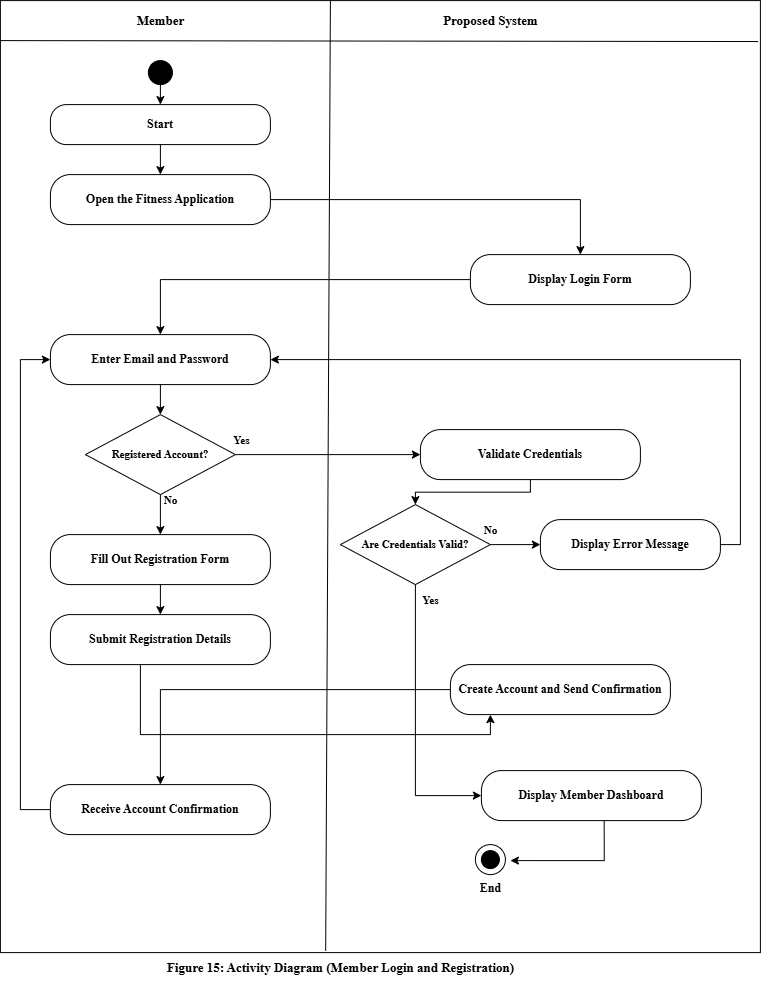

The diagram above was exported from draw.io. Its source (the exported page's mxGraphModel, read from the mxfile embedded in the PNG):
<mxGraphModel dx="1323" dy="923" grid="1" gridSize="10" guides="1" tooltips="1" connect="1" arrows="1" fold="1" page="1" pageScale="1" pageWidth="720" pageHeight="1027" math="0" shadow="0">
  <root>
    <mxCell id="0" />
    <mxCell id="1" parent="0" />
    <mxCell id="pool" parent="1" style="rounded=0;whiteSpace=wrap;html=1;fillColor=none;strokeColor=#000000;" value="" vertex="1">
      <mxGeometry height="952" width="760" x="30" y="20" as="geometry" />
    </mxCell>
    <mxCell id="ini" parent="1" style="ellipse;whiteSpace=wrap;html=1;fillColor=#000000;strokeColor=#000000;" value="" vertex="1">
      <mxGeometry height="24" width="24" x="178" y="80" as="geometry" />
    </mxCell>
    <mxCell id="s0" parent="1" style="rounded=1;whiteSpace=wrap;html=1;arcSize=40;fillColor=#FFFFFF;strokeColor=#000000;fontFamily=Times New Roman;fontSize=12;fontStyle=1;" value="Start" vertex="1">
      <mxGeometry height="40" width="220" x="80" y="124" as="geometry" />
    </mxCell>
    <mxCell id="a1" parent="1" style="rounded=1;whiteSpace=wrap;html=1;arcSize=40;fillColor=#FFFFFF;strokeColor=#000000;fontFamily=Times New Roman;fontSize=12;fontStyle=1;" value="Open the Fitness Application" vertex="1">
      <mxGeometry height="50" width="220" x="80" y="194" as="geometry" />
    </mxCell>
    <mxCell id="s1" parent="1" style="rounded=1;whiteSpace=wrap;html=1;arcSize=40;fillColor=#FFFFFF;strokeColor=#000000;fontFamily=Times New Roman;fontSize=12;fontStyle=1;" value="Display Login Form" vertex="1">
      <mxGeometry height="50" width="220" x="500" y="274" as="geometry" />
    </mxCell>
    <mxCell id="a2" parent="1" style="rounded=1;whiteSpace=wrap;html=1;arcSize=40;fillColor=#FFFFFF;strokeColor=#000000;fontFamily=Times New Roman;fontSize=12;fontStyle=1;" value="Enter Email and Password" vertex="1">
      <mxGeometry height="50" width="220" x="80" y="354" as="geometry" />
    </mxCell>
    <mxCell id="d1" parent="1" style="rhombus;whiteSpace=wrap;html=1;fillColor=#FFFFFF;strokeColor=#000000;fontFamily=Times New Roman;fontSize=11;fontStyle=1;" value="Registered Account?" vertex="1">
      <mxGeometry height="80" width="150" x="115" y="434" as="geometry" />
    </mxCell>
    <mxCell id="s3" parent="1" style="rounded=1;whiteSpace=wrap;html=1;arcSize=40;fillColor=#FFFFFF;strokeColor=#000000;fontFamily=Times New Roman;fontSize=12;fontStyle=1;" value="Validate Credentials" vertex="1">
      <mxGeometry height="50" width="220" x="450" y="449" as="geometry" />
    </mxCell>
    <mxCell id="a3" parent="1" style="rounded=1;whiteSpace=wrap;html=1;arcSize=40;fillColor=#FFFFFF;strokeColor=#000000;fontFamily=Times New Roman;fontSize=12;fontStyle=1;" value="Fill Out Registration Form" vertex="1">
      <mxGeometry height="50" width="220" x="80" y="554" as="geometry" />
    </mxCell>
    <mxCell id="a4" parent="1" style="rounded=1;whiteSpace=wrap;html=1;arcSize=40;fillColor=#FFFFFF;strokeColor=#000000;fontFamily=Times New Roman;fontSize=12;fontStyle=1;" value="Submit Registration Details" vertex="1">
      <mxGeometry height="50" width="220" x="80" y="634" as="geometry" />
    </mxCell>
    <mxCell id="d2" parent="1" style="rhombus;whiteSpace=wrap;html=1;fillColor=#FFFFFF;strokeColor=#000000;fontFamily=Times New Roman;fontSize=11;fontStyle=1;" value="Are Credentials Valid?" vertex="1">
      <mxGeometry height="80" width="150" x="370" y="524" as="geometry" />
    </mxCell>
    <mxCell id="s4" parent="1" style="rounded=1;whiteSpace=wrap;html=1;arcSize=40;fillColor=#FFFFFF;strokeColor=#000000;fontFamily=Times New Roman;fontSize=12;fontStyle=1;" value="Display Error Message" vertex="1">
      <mxGeometry height="50" width="180" x="570" y="539" as="geometry" />
    </mxCell>
    <mxCell id="s2" parent="1" style="rounded=1;whiteSpace=wrap;html=1;arcSize=40;fillColor=#FFFFFF;strokeColor=#000000;fontFamily=Times New Roman;fontSize=12;fontStyle=1;" value="Create Account and Send Confirmation" vertex="1">
      <mxGeometry height="50" width="220" x="480" y="684" as="geometry" />
    </mxCell>
    <mxCell id="s5" parent="1" style="rounded=1;whiteSpace=wrap;html=1;arcSize=40;fillColor=#FFFFFF;strokeColor=#000000;fontFamily=Times New Roman;fontSize=12;fontStyle=1;" value="Display Member Dashboard" vertex="1">
      <mxGeometry height="50" width="220" x="511" y="790" as="geometry" />
    </mxCell>
    <mxCell id="a5" parent="1" style="rounded=1;whiteSpace=wrap;html=1;arcSize=40;fillColor=#FFFFFF;strokeColor=#000000;fontFamily=Times New Roman;fontSize=12;fontStyle=1;" value="Receive Account Confirmation" vertex="1">
      <mxGeometry height="50" width="220" x="80" y="804" as="geometry" />
    </mxCell>
    <mxCell id="end1" parent="1" style="ellipse;whiteSpace=wrap;html=1;fillColor=#FFFFFF;strokeColor=#000000;" value="" vertex="1">
      <mxGeometry height="30" width="30" x="505" y="864" as="geometry" />
    </mxCell>
    <mxCell id="end2" parent="1" style="ellipse;whiteSpace=wrap;html=1;fillColor=#000000;strokeColor=#000000;" value="" vertex="1">
      <mxGeometry height="18" width="18" x="511" y="870" as="geometry" />
    </mxCell>
    <mxCell id="endl" parent="1" style="text;html=1;align=center;verticalAlign=middle;fontFamily=Times New Roman;fontSize=12;fontStyle=1;strokeColor=none;fillColor=none;" value="End" vertex="1">
      <mxGeometry height="20" width="80" x="480" y="898" as="geometry" />
    </mxCell>
    <mxCell id="hdr0" parent="1" style="text;html=1;align=center;verticalAlign=middle;fontFamily=Times New Roman;fontSize=13;fontStyle=1;strokeColor=none;fillColor=none;" value="Member" vertex="1">
      <mxGeometry height="40" width="320" x="30" y="20" as="geometry" />
    </mxCell>
    <mxCell id="hdr1" parent="1" style="text;html=1;align=center;verticalAlign=middle;fontFamily=Times New Roman;fontSize=13;fontStyle=1;strokeColor=none;fillColor=none;" value="Proposed System" vertex="1">
      <mxGeometry height="40" width="340" x="350" y="20" as="geometry" />
    </mxCell>
    <mxCell id="dv0" edge="1" parent="1" style="endArrow=none;html=1;strokeColor=#000000;entryX=0.428;entryY=0.998;entryDx=0;entryDy=0;entryPerimeter=0;" target="pool">
      <mxGeometry relative="1" as="geometry">
        <mxPoint x="360" y="20" as="sourcePoint" />
        <mxPoint x="350" y="942" as="targetPoint" />
      </mxGeometry>
    </mxCell>
    <mxCell id="ini-s0" edge="1" parent="1" source="ini" style="edgeStyle=orthogonalEdgeStyle;rounded=0;html=1;strokeColor=#000000;" target="s0" value="">
      <mxGeometry relative="1" as="geometry" />
    </mxCell>
    <mxCell id="s0-a1" edge="1" parent="1" source="s0" style="edgeStyle=orthogonalEdgeStyle;rounded=0;html=1;strokeColor=#000000;" target="a1" value="">
      <mxGeometry relative="1" as="geometry" />
    </mxCell>
    <mxCell id="a1-s1" edge="1" parent="1" source="a1" style="edgeStyle=orthogonalEdgeStyle;rounded=0;html=1;strokeColor=#000000;" target="s1" value="">
      <mxGeometry relative="1" as="geometry" />
    </mxCell>
    <mxCell id="s1-a2" edge="1" parent="1" source="s1" style="edgeStyle=orthogonalEdgeStyle;rounded=0;html=1;strokeColor=#000000;" target="a2" value="">
      <mxGeometry relative="1" as="geometry" />
    </mxCell>
    <mxCell id="a2-d1" edge="1" parent="1" source="a2" style="edgeStyle=orthogonalEdgeStyle;rounded=0;html=1;strokeColor=#000000;" target="d1" value="">
      <mxGeometry relative="1" as="geometry" />
    </mxCell>
    <mxCell id="d1-a3" edge="1" parent="1" source="d1" style="edgeStyle=orthogonalEdgeStyle;rounded=0;html=1;strokeColor=#000000;fontFamily=Times New Roman;fontSize=11;fontStyle=1;labelBackgroundColor=#FFFFFF;" target="a3" value="No">
      <mxGeometry relative="1" x="-0.7" y="10" as="geometry">
        <mxPoint as="offset" />
      </mxGeometry>
    </mxCell>
    <mxCell id="a3-a4" edge="1" parent="1" source="a3" style="edgeStyle=orthogonalEdgeStyle;rounded=0;html=1;strokeColor=#000000;" target="a4" value="">
      <mxGeometry relative="1" as="geometry" />
    </mxCell>
    <mxCell id="a4-s2" edge="1" parent="1" source="a4" style="edgeStyle=orthogonalEdgeStyle;rounded=0;html=1;strokeColor=#000000;" target="s2" value="">
      <mxGeometry relative="1" as="geometry">
        <Array as="points">
          <mxPoint x="170.03" y="754" />
          <mxPoint x="520.03" y="754" />
        </Array>
      </mxGeometry>
    </mxCell>
    <mxCell id="s2-a5" edge="1" parent="1" source="s2" style="edgeStyle=orthogonalEdgeStyle;rounded=0;html=1;strokeColor=#000000;" target="a5" value="">
      <mxGeometry relative="1" as="geometry" />
    </mxCell>
    <mxCell id="a5-a2" edge="1" parent="1" source="a5" style="edgeStyle=orthogonalEdgeStyle;rounded=0;html=1;strokeColor=#000000;exitX=0;exitY=0.5;exitDx=0;exitDy=0;entryX=0;entryY=0.5;entryDx=0;entryDy=0;" target="a2" value="">
      <mxGeometry relative="1" as="geometry">
        <Array as="points">
          <mxPoint x="50" y="829" />
          <mxPoint x="50" y="379" />
        </Array>
      </mxGeometry>
    </mxCell>
    <mxCell id="d1-s3" edge="1" parent="1" source="d1" style="edgeStyle=orthogonalEdgeStyle;rounded=0;html=1;strokeColor=#000000;fontFamily=Times New Roman;fontSize=11;fontStyle=1;labelBackgroundColor=#FFFFFF;exitX=1;exitY=0.5;exitDx=0;exitDy=0;entryX=0;entryY=0.5;entryDx=0;entryDy=0;" target="s3" value="Yes">
      <mxGeometry relative="1" x="-0.9459" y="14" as="geometry">
        <mxPoint as="offset" />
        <Array as="points">
          <mxPoint x="439.94" y="474" />
        </Array>
      </mxGeometry>
    </mxCell>
    <mxCell id="s3-d2" edge="1" parent="1" source="s3" style="edgeStyle=orthogonalEdgeStyle;rounded=0;html=1;strokeColor=#000000;" target="d2" value="">
      <mxGeometry relative="1" as="geometry" />
    </mxCell>
    <mxCell id="d2-s5" edge="1" parent="1" source="d2" style="edgeStyle=orthogonalEdgeStyle;rounded=0;html=1;strokeColor=#000000;fontFamily=Times New Roman;fontSize=11;fontStyle=1;labelBackgroundColor=#FFFFFF;exitX=0.5;exitY=1;exitDx=0;exitDy=0;entryX=0;entryY=0.5;entryDx=0;entryDy=0;" target="s5" value="Yes">
      <mxGeometry relative="1" x="-0.8845" y="15" as="geometry">
        <mxPoint as="offset" />
        <Array as="points">
          <mxPoint x="445" y="815" />
        </Array>
      </mxGeometry>
    </mxCell>
    <mxCell id="d2-s4" edge="1" parent="1" source="d2" style="edgeStyle=orthogonalEdgeStyle;rounded=0;html=1;strokeColor=#000000;fontFamily=Times New Roman;fontSize=11;fontStyle=1;labelBackgroundColor=#FFFFFF;exitX=1;exitY=0.5;exitDx=0;exitDy=0;entryX=0;entryY=0.5;entryDx=0;entryDy=0;" target="s4" value="No">
      <mxGeometry relative="1" x="-1" y="14" as="geometry">
        <mxPoint as="offset" />
      </mxGeometry>
    </mxCell>
    <mxCell id="s4-a2" edge="1" parent="1" source="s4" style="edgeStyle=orthogonalEdgeStyle;rounded=0;html=1;strokeColor=#000000;exitX=1;exitY=0.5;exitDx=0;exitDy=0;entryX=1;entryY=0.5;entryDx=0;entryDy=0;" target="a2" value="">
      <mxGeometry relative="1" as="geometry">
        <Array as="points">
          <mxPoint x="770.03" y="564.03" />
          <mxPoint x="770.03" y="379" />
        </Array>
      </mxGeometry>
    </mxCell>
    <mxCell id="s5-end1" edge="1" parent="1" source="s5" style="edgeStyle=orthogonalEdgeStyle;rounded=0;html=1;strokeColor=#000000;exitX=0.558;exitY=1;exitDx=0;exitDy=0;exitPerimeter=0;entryX=1.167;entryY=0.533;entryDx=0;entryDy=0;entryPerimeter=0;" target="end1" value="">
      <mxGeometry relative="1" as="geometry">
        <Array as="points">
          <mxPoint x="633.8" y="880" />
        </Array>
      </mxGeometry>
    </mxCell>
    <mxCell id="cap" parent="1" style="text;html=1;align=center;verticalAlign=middle;fontFamily=Times New Roman;fontSize=13;fontStyle=1;strokeColor=none;fillColor=none;" value="Figure 15: Activity Diagram (Member Login and Registration)" vertex="1">
      <mxGeometry height="30" width="660" x="40" y="972" as="geometry" />
    </mxCell>
    <mxCell id="f2rm-kZo_E6olJT89rsV-1" edge="1" parent="1" source="hdr0" style="endArrow=none;html=1;rounded=0;exitX=0;exitY=1;exitDx=0;exitDy=0;entryX=0.997;entryY=0.043;entryDx=0;entryDy=0;entryPerimeter=0;" target="pool" value="">
      <mxGeometry height="50" relative="1" width="50" as="geometry">
        <mxPoint x="420" y="250" as="sourcePoint" />
        <mxPoint x="470" y="200" as="targetPoint" />
      </mxGeometry>
    </mxCell>
  </root>
</mxGraphModel>